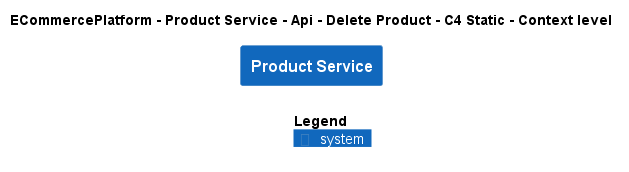

The diagram above was rendered by PlantUML. Its source (embedded in the PNG):
@startuml
!include ..\..\..\..\..\..\..\.c4s\C4_Context.puml

AddElementTag("c4interflow:lifecycle:new", $bgColor=green, $fontColor=#ffffff, $borderColor=green, $shadowing="False")
AddElementTag("c4interflow:lifecycle:changed", $bgColor=orange, $fontColor=#ffffff, $borderColor=orange, $shadowing="False")
AddElementTag("c4interflow:lifecycle:removed", $bgColor=red, $fontColor=#ffffff, $borderColor=red, $shadowing="False")

AddRelTag("c4interflow:lifecycle:new", $textColor=green, $lineColor=green)
AddRelTag("c4interflow:lifecycle:changed", $textColor=orange, $lineColor=orange)
AddRelTag("c4interflow:lifecycle:removed", $textColor=red, $lineColor=red)

SHOW_PERSON_PORTRAIT()
LAYOUT_TOP_DOWN()

skinparam linetype polyline

title ECommercePlatform - Product Service - Api - Delete Product - C4 Static - Context level

System(ECommercePlatform.SoftwareSystems.ProductService, "Product Service", "")



SHOW_LEGEND()
@enduml